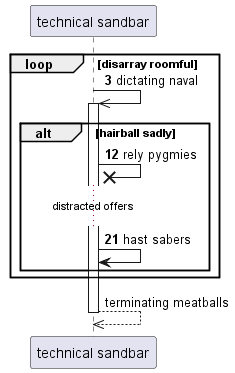

The diagram above was rendered by PlantUML. Its source (embedded in the PNG):
@startuml
participant "technical sandbar" as 0
autonumber 3 9
loop disarray roomful
0 ->> 0++ : dictating naval
alt hairball sadly
0 ->x 0: rely pygmies
...distracted offers...
0 -> 0: hast sabers
autonumber stop
end
end
return terminating meatballs
@enduml